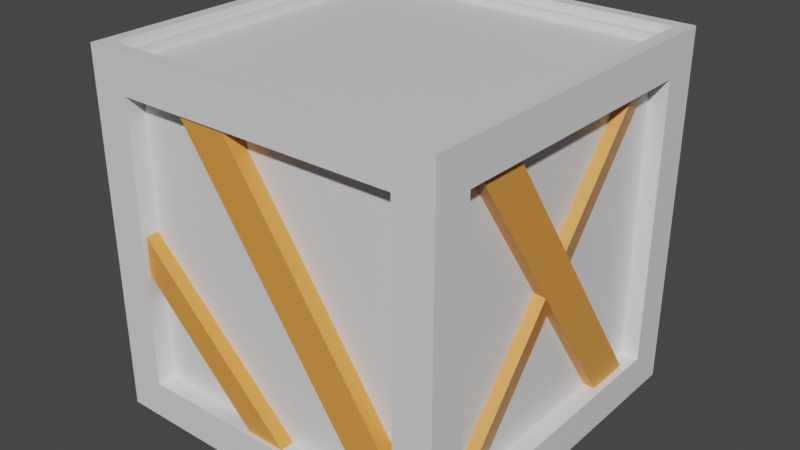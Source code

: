 # Source: Box.blend  (saved by Blender 2.91.10; exported with 4.5.12 LTS)
import bpy
from mathutils import Matrix  # noqa: F401  (used for matrix-valued properties, if any)

bpy.ops.wm.read_factory_settings(use_empty=True)
scene = bpy.context.scene
scene.name = 'Scene'

# ---- collections
col_collection = bpy.data.collections.new('Collection'); scene.collection.children.link(col_collection)

# ---- materials (node trees are filled in below, after node groups)
mat_dark_wood = bpy.data.materials.new('Dark wood')
mat_dark_wood.alpha_threshold = 0.0
mat_dark_wood.use_transparent_shadow = False
mat_dark_wood.line_color = (0.0, 0.0, 0.0, 1.0)
mat_light_wood = bpy.data.materials.new('Light wood')
mat_light_wood.use_transparent_shadow = False

# ---- material node trees
mat_dark_wood.use_nodes = True; mat_dark_wood.node_tree.nodes.clear()
_N = mat_dark_wood.node_tree.nodes; _L = mat_dark_wood.node_tree.links
n0 = _N.new('ShaderNodeOutputMaterial'); n0.name = 'Material Output'; n0.location = (300, 300)
n1 = _N.new('ShaderNodeBsdfPrincipled'); n1.name = 'Principled BSDF'; n1.location = (10, 300)
n1.distribution = 'GGX'
n1.subsurface_method = 'BURLEY'
n1.inputs[2].default_value = 0.4
n1.inputs[3].default_value = 1.45
n1.inputs[27].default_value = (0.0, 0.0, 0.0, 1.0)
n1.inputs[28].default_value = 1.0
_L.new(n1.outputs[0], n0.inputs[0])
n0.is_active_output = True
mat_light_wood.use_nodes = True; mat_light_wood.node_tree.nodes.clear()
_N = mat_light_wood.node_tree.nodes; _L = mat_light_wood.node_tree.links
n0 = _N.new('ShaderNodeBsdfPrincipled'); n0.name = 'Principled BSDF'; n0.location = (10, 300)
n0.distribution = 'GGX'
n0.subsurface_method = 'BURLEY'
n0.inputs[0].default_value = (0.8, 0.3179, 0.0602, 1.0)
n0.inputs[3].default_value = 1.45
n0.inputs[27].default_value = (0.0, 0.0, 0.0, 1.0)
n0.inputs[28].default_value = 1.0
n1 = _N.new('ShaderNodeOutputMaterial'); n1.name = 'Material Output'; n1.location = (300, 300)
_L.new(n0.outputs[0], n1.inputs[0])
n1.is_active_output = True

# ---- world
world_world = bpy.data.worlds.new('World'); scene.world = world_world
world_world.use_nodes = True; world_world.node_tree.nodes.clear()
_N = world_world.node_tree.nodes; _L = world_world.node_tree.links
n0 = _N.new('ShaderNodeOutputWorld'); n0.name = 'World Output'; n0.location = (300, 300)
n1 = _N.new('ShaderNodeBackground'); n1.name = 'Background'; n1.location = (10, 300)
n1.inputs[0].default_value = (0.05088, 0.05088, 0.05088, 1.0)
_L.new(n1.outputs[0], n0.inputs[0])
n0.is_active_output = True
world_world.color = (0.05088, 0.05088, 0.05088)
world_world.use_sun_shadow = False
world_world.sun_shadow_jitter_overblur = 0.0

# ---- meshes
me_cube = bpy.data.meshes.new('Cube')
me_cube.from_pydata([(0.9244, 0.9244, 1.0), (1.0, 0.7878, -0.7878), (0.9244, -0.9244, 1.0), (1.0, -1.0, -1.0), (-0.9244, 0.9244, 1.0), (-1.0, 0.7878, -0.7878), (-0.9244, -0.9244, 1.0), (-1.0, -0.7878, -0.7878), (-1.0, 1.0, -1.0), (-1.0, -1.0, -1.0), (1.0, 1.0, -1.0), (1.0, -0.7878, 0.7878), (-1.0, -0.7878, 0.7878), (1.0, 0.7878, 0.7878), (1.0, -0.7878, -0.7878), (-1.0, 0.7878, 0.7878), (0.7878, 1.0, 0.7878), (0.7878, 1.0, -0.7878), (-0.7878, -1.0, -0.7878), (-0.7878, -1.0, 0.7878), (0.7878, -1.0, 0.7878), (0.7878, -1.0, -0.7878), (-0.7878, 1.0, 0.7878), (-0.7878, 1.0, -0.7878), (1.0, 1.0, 1.0), (1.0, 1.0, -1.0), (-1.0, -1.0, -1.0), (-1.0, -1.0, 1.0), (1.0, -1.0, 1.0), (1.0, -1.0, -1.0), (-1.0, 1.0, 1.0), (-1.0, 1.0, -1.0), (1.0, 1.0, 1.0), (1.0, 1.0, -1.0), (-1.0, -1.0, -1.0), (-1.0, -1.0, 1.0), (1.0, -1.0, 1.0), (1.0, -1.0, -1.0), (-1.0, 1.0, 1.0), (-1.0, 1.0, -1.0), (0.7878, 1.0, 0.7878), (0.7878, 1.0, -0.7878), (-0.7878, -1.0, -0.7878), (-0.7878, -1.0, 0.7878), (0.7878, -1.0, 0.7878), (0.7878, -1.0, -0.7878), (-0.7878, 1.0, 0.7878), (-0.7878, 1.0, -0.7878), (1.0, 0.7878, 0.7878), (1.0, 0.7878, -0.7878), (-1.0, -0.7878, -0.7878), (-1.0, -0.7878, 0.7878), (1.0, -0.7878, 0.7878), (1.0, -0.7878, -0.7878), (-1.0, 0.7878, 0.7878), (-1.0, 0.7878, -0.7878), (0.7878, 1.0, 0.7878), (0.7878, 1.0, -0.7878), (-0.7878, -1.0, -0.7878), (-0.7878, -1.0, 0.7878), (0.7878, -1.0, 0.7878), (0.7878, -1.0, -0.7878), (-0.7878, 1.0, 0.7878), (-0.7878, 1.0, -0.7878), (1.0, 0.7878, 0.7878), (1.0, 0.7878, -0.7878), (-1.0, -0.7878, -0.7878), (-1.0, -0.7878, 0.7878), (1.0, -0.7878, 0.7878), (1.0, -0.7878, -0.7878), (-1.0, 0.7878, 0.7878), (-1.0, 0.7878, -0.7878), (0.9, 0.7878, 0.7878), (0.9, 0.7878, -0.7878), (0.9, -0.7878, 0.7878), (0.9, -0.7878, -0.7878), (0.7878, 1.0, 0.7878), (0.7878, 1.0, -0.7878), (-0.7878, -1.0, -0.7878), (-0.7878, -1.0, 0.7878), (0.7878, -1.0, 0.7878), (0.7878, -1.0, -0.7878), (-0.7878, 1.0, 0.7878), (-0.7878, 1.0, -0.7878), (-1.0, -0.7878, -0.7878), (-1.0, -0.7878, 0.7878), (-1.0, 0.7878, 0.7878), (-1.0, 0.7878, -0.7878), (-0.9, -0.7878, -0.7878), (-0.9, -0.7878, 0.7878), (-0.9, 0.7878, 0.7878), (-0.9, 0.7878, -0.7878), (0.7878, 0.9, 0.7878), (0.7878, 0.9, -0.7878), (-0.7878, 0.9, 0.7878), (-0.7878, 0.9, -0.7878), (-0.7878, -0.9, -0.7878), (-0.7878, -0.9, 0.7878), (0.7878, -0.9, 0.7878), (0.7878, -0.9, -0.7878), (1.0, -1.0, 1.0), (-1.0, -1.0, 1.0), (1.0, 1.0, 1.0), (-1.0, 1.0, 1.0), (0.8665, -0.8665, 0.9582), (-0.8665, -0.8665, 0.9582), (0.8665, 0.8665, 0.9582), (-0.8665, 0.8665, 0.9582), (0.9244, -0.9244, 0.9582), (-0.9244, -0.9244, 0.9582), (0.9244, 0.9244, 0.9582), (-0.9244, 0.9244, 0.9582), (0.8665, -0.8665, 0.92), (-0.8665, -0.8665, 0.92), (0.8665, 0.8665, 0.92), (-0.8665, 0.8665, 0.92), (-0.8793, 0.6933, -0.82), (-0.8793, -0.5119, 0.944), (-0.8793, 0.5119, -0.944), (-0.8793, -0.6933, 0.82), (-0.9614, 0.6933, -0.82), (-0.9614, -0.5119, 0.944), (-0.9614, 0.5119, -0.944), (-0.9614, -0.6933, 0.82), (-0.9188, 0.9528, -0.497), (-0.9183, -0.8226, 0.6914), (-0.8564, 0.8356, -0.672), (-0.8559, -0.9398, 0.5163), (-0.9975, 0.9398, -0.5163), (-0.9971, -0.8356, 0.672), (-0.9351, 0.8226, -0.6914), (-0.9347, -0.9528, 0.497), (0.8966, -0.5846, -0.9017), (0.8971, 0.7659, 0.7537), (0.959, -0.7479, -0.7685), (0.9595, 0.6027, 0.8869), (0.8178, -0.6027, -0.8869), (0.8183, 0.7479, 0.7685), (0.8802, -0.7659, -0.7537), (0.8807, 0.5846, 0.9017), (0.9607, 0.6933, -0.82), (0.9607, -0.5119, 0.944), (0.9607, 0.5119, -0.944), (0.9607, -0.6933, 0.82), (0.8785, 0.6933, -0.82), (0.8785, -0.5119, 0.944), (0.8785, 0.5119, -0.944), (0.8785, -0.6933, 0.82), (0.9337, 0.9133, -0.82), (-0.2715, 0.9044, 0.944), (0.7523, 0.9119, -0.944), (-0.4529, 0.903, 0.82), (0.9331, 0.9954, -0.82), (-0.2721, 0.9865, 0.944), (0.7517, 0.9941, -0.944), (-0.4535, 0.9852, 0.82), (-0.4837, 0.9126, 0.8693), (-0.1234, 0.905, -0.9124), (-0.2696, 0.9113, 0.9126), (0.09076, 0.9037, -0.8691), (-0.4832, 0.9948, 0.8691), (-0.1228, 0.9872, -0.9126), (-0.269, 0.9934, 0.9124), (0.09131, 0.9858, -0.8693), (-0.9263, -0.9715, -0.02016), (0.01511, -0.977, -0.9337), (-0.8197, -0.9725, 0.08971), (0.1217, -0.9779, -0.8239), (-0.9257, -0.8894, -0.02004), (0.0157, -0.8949, -0.9336), (-0.8191, -0.8903, 0.08984), (0.1223, -0.8958, -0.8238), (0.9337, -0.978, -0.82), (-0.2715, -0.9869, 0.944), (0.7523, -0.9794, -0.944), (-0.4529, -0.9883, 0.82), (0.9331, -0.8959, -0.82), (-0.2721, -0.9048, 0.944), (0.7517, -0.8972, -0.944), (-0.4535, -0.9061, 0.82)], [], [(4, 6, 109, 111), (14, 1, 49, 53), (16, 17, 41, 40), (8, 10, 3, 9), (22, 16, 40, 46), (12, 15, 54, 51), (26, 31, 8, 9), (31, 25, 10, 8), (27, 28, 100, 101), (28, 24, 102, 100), (29, 26, 9, 3), (30, 27, 101, 103), (24, 30, 103, 102), (25, 29, 3, 10), (32, 33, 25, 24), (35, 34, 26, 27), (37, 36, 28, 29), (39, 38, 30, 31), (34, 39, 31, 26), (36, 32, 24, 28), (38, 35, 27, 30), (33, 37, 29, 25), (17, 16, 24, 25), (18, 19, 27, 26), (20, 21, 29, 28), (22, 23, 31, 30), (23, 17, 25, 31), (19, 20, 28, 27), (21, 18, 26, 29), (16, 22, 30, 24), (13, 1, 33, 32), (12, 7, 34, 35), (14, 11, 36, 37), (5, 15, 38, 39), (7, 5, 39, 34), (11, 13, 32, 36), (15, 12, 35, 38), (1, 14, 37, 33), (48, 52, 68, 64), (44, 43, 59, 60), (55, 50, 66, 71), (41, 47, 63, 57), (1, 13, 48, 49), (19, 18, 42, 43), (7, 12, 51, 50), (21, 20, 44, 45), (11, 14, 53, 52), (23, 22, 46, 47), (15, 5, 55, 54), (17, 23, 47, 41), (5, 7, 50, 55), (20, 19, 43, 44), (13, 11, 52, 48), (18, 21, 45, 42), (61, 60, 80, 81), (71, 66, 84, 87), (69, 65, 73, 75), (60, 59, 79, 80), (42, 45, 61, 58), (51, 54, 70, 67), (46, 40, 56, 62), (40, 41, 57, 56), (53, 49, 65, 69), (49, 48, 64, 65), (43, 42, 58, 59), (50, 51, 67, 66), (45, 44, 60, 61), (52, 53, 69, 68), (47, 46, 62, 63), (54, 55, 71, 70), (73, 72, 74, 75), (64, 68, 74, 72), (68, 69, 75, 74), (65, 64, 72, 73), (78, 81, 99, 96), (84, 85, 89, 88), (77, 83, 95, 93), (66, 67, 85, 84), (58, 61, 81, 78), (63, 62, 82, 83), (56, 57, 77, 76), (62, 56, 76, 82), (67, 70, 86, 85), (57, 63, 83, 77), (70, 71, 87, 86), (59, 58, 78, 79), (88, 89, 90, 91), (85, 86, 90, 89), (86, 87, 91, 90), (87, 84, 88, 91), (95, 94, 92, 93), (76, 77, 93, 92), (82, 76, 92, 94), (83, 82, 94, 95), (99, 98, 97, 96), (81, 80, 98, 99), (80, 79, 97, 98), (79, 78, 96, 97), (2, 6, 101, 100), (0, 2, 100, 102), (6, 4, 103, 101), (4, 0, 102, 103), (107, 105, 113, 115), (6, 2, 108, 109), (0, 4, 111, 110), (2, 0, 110, 108), (104, 105, 109, 108), (106, 104, 108, 110), (105, 107, 111, 109), (107, 106, 110, 111), (114, 115, 113, 112), (105, 104, 112, 113), (106, 107, 115, 114), (104, 106, 114, 112), (116, 117, 119, 118), (118, 119, 123, 122), (122, 123, 121, 120), (120, 121, 117, 116), (118, 122, 120, 116), (123, 119, 117, 121), (124, 125, 127, 126), (126, 127, 131, 130), (130, 131, 129, 128), (128, 129, 125, 124), (126, 130, 128, 124), (131, 127, 125, 129), (132, 133, 135, 134), (134, 135, 139, 138), (138, 139, 137, 136), (136, 137, 133, 132), (134, 138, 136, 132), (139, 135, 133, 137), (140, 141, 143, 142), (142, 143, 147, 146), (146, 147, 145, 144), (144, 145, 141, 140), (142, 146, 144, 140), (147, 143, 141, 145), (148, 149, 151, 150), (150, 151, 155, 154), (154, 155, 153, 152), (152, 153, 149, 148), (150, 154, 152, 148), (155, 151, 149, 153), (156, 157, 159, 158), (158, 159, 163, 162), (162, 163, 161, 160), (160, 161, 157, 156), (158, 162, 160, 156), (163, 159, 157, 161), (164, 165, 167, 166), (166, 167, 171, 170), (170, 171, 169, 168), (168, 169, 165, 164), (166, 170, 168, 164), (171, 167, 165, 169), (172, 173, 175, 174), (174, 175, 179, 178), (178, 179, 177, 176), (176, 177, 173, 172), (174, 178, 176, 172), (179, 175, 173, 177)])
me_cube.polygons.foreach_set('material_index', [0, 0, 0, 0, 0, 0, 0, 0, 0, 0, 0, 0, 0, 0, 0, 0, 0, 0, 0, 0, 0, 0, 0, 0, 0, 0, 0, 0, 0, 0, 0, 0, 0, 0, 0, 0, 0, 0, 0, 0, 0, 0, 0, 0, 0, 0, 0, 0, 0, 0, 0, 0, 0, 0, 0, 0, 0, 0, 0, 0, 0, 0, 0, 0, 0, 0, 0, 0, 0, 0, 0, 0, 0, 0, 0, 0, 0, 0, 0, 0, 0, 0, 0, 0, 0, 0, 0, 0, 0, 0, 0, 0, 0, 0, 0, 0, 0, 0, 0, 0, 0, 0, 0, 0, 0, 0, 0, 0, 0, 0, 0, 0, 0, 0, 1, 1, 1, 1, 1, 1, 1, 1, 1, 1, 1, 1, 1, 1, 1, 1, 1, 1, 1, 1, 1, 1, 1, 1, 1, 1, 1, 1, 1, 1, 1, 1, 1, 1, 1, 1, 1, 1, 1, 1, 1, 1, 1, 1, 1, 1, 1, 1])
_uv = me_cube.uv_layers.new(name='UVMap')
_uv.uv.foreach_set('vector', [0.9486, 0.0, 0.9486, 0.2585, 0.9545, 0.2585, 0.9545, 0.0, 0.5594, 0.2797, 0.5594, 0.2797, 0.5594, 0.2797, 0.5594, 0.2797, 0.5594, 0.2797, 0.5594, 0.2797, 0.5594, 0.2797, 0.5594, 0.2797, 0.5594, 0.2797, 0.2797, 0.2797, 0.2797, 0.5594, 0.5594, 0.5594, 0.5594, 0.2797, 0.5594, 0.2797, 0.5594, 0.2797, 0.5594, 0.2797, 0.5594, 0.2797, 0.5594, 0.2797, 0.5594, 0.2797, 0.5594, 0.2797, 0.5594, 0.2797, 0.5594, 0.2797, 0.5594, 0.2797, 0.5594, 0.2797, 0.5594, 0.2797, 0.5594, 0.2797, 0.5594, 0.2797, 0.5594, 0.2797, 0.5594, 0.2797, 0.5594, 0.2797, 0.5594, 0.2797, 0.5594, 0.2797, 0.5594, 0.2797, 0.5594, 0.2797, 0.5594, 0.2797, 0.5594, 0.2797, 0.5594, 0.2797, 0.5594, 0.2797, 0.5594, 0.2797, 0.5594, 0.2797, 0.5594, 0.2797, 0.5594, 0.2797, 0.5594, 0.2797, 0.5594, 0.2797, 0.5594, 0.2797, 0.5594, 0.2797, 0.5594, 0.2797, 0.5594, 0.2797, 0.5594, 0.2797, 0.5594, 0.2797, 0.5594, 0.2797, 0.5594, 0.2797, 0.5594, 0.2797, 0.5594, 0.2797, 0.5594, 0.2797, 0.5594, 0.2797, 0.5594, 0.2797, 0.5594, 0.2797, 0.5594, 0.2797, 0.5594, 0.2797, 0.5594, 0.2797, 0.5594, 0.2797, 0.5594, 0.2797, 0.5594, 0.2797, 0.5594, 0.2797, 0.5594, 0.2797, 0.5594, 0.2797, 0.5594, 0.2797, 0.5594, 0.2797, 0.5594, 0.2797, 0.5594, 0.2797, 0.5594, 0.2797, 0.5594, 0.2797, 0.5594, 0.2797, 0.5594, 0.2797, 0.5594, 0.2797, 0.5594, 0.2797, 0.5594, 0.2797, 0.5594, 0.2797, 0.5594, 0.2797, 0.5594, 0.2797, 0.5594, 0.2797, 0.5594, 0.2797, 0.5594, 0.2797, 0.25, 0.589, 0.25, 0.8094, 0.2797, 0.839, 0.2797, 0.5594, 0.5297, 0.02968, 0.5297, 0.25, 0.5594, 0.2797, 0.5594, 0.0, 0.3094, 0.25, 0.3094, 0.02968, 0.2797, 0.0, 0.2797, 0.2797, 0.02968, 0.8094, 0.02968, 0.589, 0.0, 0.5594, 0.0, 0.839, 0.02968, 0.589, 0.25, 0.589, 0.2797, 0.5594, 0.0, 0.5594, 0.5297, 0.25, 0.3094, 0.25, 0.2797, 0.2797, 0.5594, 0.2797, 0.3094, 0.02968, 0.5297, 0.02968, 0.5594, 0.0, 0.2797, 0.0, 0.25, 0.8094, 0.02968, 0.8094, 0.0, 0.839, 0.2797, 0.839, 0.02968, 0.5297, 0.02968, 0.3094, 0.0, 0.2797, 0.0, 0.5594, 0.589, 0.25, 0.589, 0.02968, 0.5594, 0.0, 0.5594, 0.2797, 0.25, 0.3094, 0.25, 0.5297, 0.2797, 0.5594, 0.2797, 0.2797, 0.8094, 0.02968, 0.8094, 0.25, 0.839, 0.2797, 0.839, 0.0, 0.589, 0.02968, 0.8094, 0.02968, 0.839, 0.0, 0.5594, 0.0, 0.25, 0.5297, 0.02968, 0.5297, 0.0, 0.5594, 0.2797, 0.5594, 0.8094, 0.25, 0.589, 0.25, 0.5594, 0.2797, 0.839, 0.2797, 0.02968, 0.3094, 0.25, 0.3094, 0.2797, 0.2797, 0.0, 0.2797, 0.5594, 0.2797, 0.5594, 0.2797, 0.5594, 0.2797, 0.5594, 0.2797, 0.5594, 0.2797, 0.5594, 0.2797, 0.5594, 0.2797, 0.5594, 0.2797, 0.5594, 0.2797, 0.5594, 0.2797, 0.5594, 0.2797, 0.5594, 0.2797, 0.5594, 0.2797, 0.5594, 0.2797, 0.5594, 0.2797, 0.5594, 0.2797, 0.5594, 0.2797, 0.5594, 0.2797, 0.5594, 0.2797, 0.5594, 0.2797, 0.5594, 0.2797, 0.5594, 0.2797, 0.5594, 0.2797, 0.5594, 0.2797, 0.5594, 0.2797, 0.5594, 0.2797, 0.5594, 0.2797, 0.5594, 0.2797, 0.5594, 0.2797, 0.5594, 0.2797, 0.5594, 0.2797, 0.5594, 0.2797, 0.5594, 0.2797, 0.5594, 0.2797, 0.5594, 0.2797, 0.5594, 0.2797, 0.5594, 0.2797, 0.5594, 0.2797, 0.5594, 0.2797, 0.5594, 0.2797, 0.5594, 0.2797, 0.5594, 0.2797, 0.5594, 0.2797, 0.5594, 0.2797, 0.5594, 0.2797, 0.5594, 0.2797, 0.5594, 0.2797, 0.5594, 0.2797, 0.5594, 0.2797, 0.5594, 0.2797, 0.5594, 0.2797, 0.5594, 0.2797, 0.5594, 0.2797, 0.5594, 0.2797, 0.5594, 0.2797, 0.5594, 0.2797, 0.5594, 0.2797, 0.5594, 0.2797, 0.5594, 0.2797, 0.5594, 0.2797, 0.5594, 0.2797, 0.5594, 0.2797, 0.5594, 0.2797, 0.5594, 0.2797, 0.5594, 0.2797, 0.5594, 0.2797, 0.5594, 0.2797, 0.5594, 0.2797, 0.5594, 0.2797, 0.5594, 0.2797, 0.5594, 0.2797, 0.5594, 0.2797, 0.9158, 0.5, 0.9158, 0.2797, 0.9018, 0.2797, 0.9018, 0.5, 0.5594, 0.2797, 0.5594, 0.2797, 0.5594, 0.2797, 0.5594, 0.2797, 0.5594, 0.2797, 0.5594, 0.2797, 0.5594, 0.2797, 0.5594, 0.2797, 0.5594, 0.2797, 0.5594, 0.2797, 0.5594, 0.2797, 0.5594, 0.2797, 0.5594, 0.2797, 0.5594, 0.2797, 0.5594, 0.2797, 0.5594, 0.2797, 0.5594, 0.2797, 0.5594, 0.2797, 0.5594, 0.2797, 0.5594, 0.2797, 0.5594, 0.2797, 0.5594, 0.2797, 0.5594, 0.2797, 0.5594, 0.2797, 0.5594, 0.2797, 0.5594, 0.2797, 0.5594, 0.2797, 0.5594, 0.2797, 0.5594, 0.2797, 0.5594, 0.2797, 0.5594, 0.2797, 0.5594, 0.2797, 0.5594, 0.2797, 0.5594, 0.2797, 0.5594, 0.2797, 0.5594, 0.2797, 0.5594, 0.2797, 0.5594, 0.2797, 0.5594, 0.2797, 0.5594, 0.2797, 0.5594, 0.2797, 0.5594, 0.2797, 0.5594, 0.2797, 0.5594, 0.2797, 0.5594, 0.2797, 0.5594, 0.2797, 0.5594, 0.2797, 0.5594, 0.2797, 0.5594, 0.2797, 0.5594, 0.2797, 0.5594, 0.2797, 0.5594, 0.2797, 0.522, 0.5594, 0.522, 0.7797, 0.7424, 0.7797, 0.7424, 0.5594, 0.8319, 0.2797, 0.8319, 0.5, 0.8459, 0.5, 0.8459, 0.2797, 0.853, 0.2203, 0.853, 0.0, 0.839, 0.0, 0.839, 0.2203, 0.8459, 0.2797, 0.8459, 0.5, 0.8598, 0.5, 0.8598, 0.2797, 0.9298, 0.2797, 0.9298, 0.5, 0.9437, 0.5, 0.9437, 0.2797, 0.8598, 0.2797, 0.8598, 0.5, 0.8738, 0.5, 0.8738, 0.2797, 0.9298, 0.5, 0.9298, 0.2797, 0.9158, 0.2797, 0.9158, 0.5, 0.5594, 0.2797, 0.5594, 0.2797, 0.5594, 0.2797, 0.5594, 0.2797, 0.5594, 0.2797, 0.5594, 0.2797, 0.5594, 0.2797, 0.5594, 0.2797, 0.5594, 0.2797, 0.5594, 0.2797, 0.5594, 0.2797, 0.5594, 0.2797, 0.5594, 0.2797, 0.5594, 0.2797, 0.5594, 0.2797, 0.5594, 0.2797, 0.5594, 0.2797, 0.5594, 0.2797, 0.5594, 0.2797, 0.5594, 0.2797, 0.5594, 0.2797, 0.5594, 0.2797, 0.5594, 0.2797, 0.5594, 0.2797, 0.5594, 0.2797, 0.5594, 0.2797, 0.5594, 0.2797, 0.5594, 0.2797, 0.5594, 0.2797, 0.5594, 0.2797, 0.5594, 0.2797, 0.5594, 0.2797, 0.5594, 0.2797, 0.5594, 0.2797, 0.5594, 0.2797, 0.5594, 0.2797, 0.7424, 0.5594, 0.7424, 0.7797, 0.9627, 0.7797, 0.9627, 0.5594, 0.867, 0.2203, 0.867, 0.0, 0.853, 0.0, 0.853, 0.2203, 0.9018, 0.5, 0.9018, 0.2797, 0.8878, 0.2797, 0.8878, 0.5, 0.895, 0.0, 0.895, 0.2203, 0.909, 0.2203, 0.909, 0.0, 0.7424, 0.7797, 0.7424, 1.0, 0.9627, 1.0, 0.9627, 0.7797, 0.895, 0.2203, 0.895, 0.0, 0.881, 0.0, 0.881, 0.2203, 0.9229, 0.2203, 0.9229, 0.0, 0.909, 0.0, 0.909, 0.2203, 0.867, 0.0, 0.867, 0.2203, 0.881, 0.2203, 0.881, 0.0, 0.522, 0.7797, 0.522, 1.0, 0.7424, 1.0, 0.7424, 0.7797, 0.8179, 0.2797, 0.8179, 0.5, 0.8319, 0.5, 0.8319, 0.2797, 0.9229, 0.0, 0.9229, 0.2203, 0.9369, 0.2203, 0.9369, 0.0, 0.8878, 0.5, 0.8878, 0.2797, 0.8738, 0.2797, 0.8738, 0.5, 0.2691, 0.2691, 0.01057, 0.2691, 0.0, 0.2797, 0.2797, 0.2797, 0.2691, 0.01057, 0.2691, 0.2691, 0.2797, 0.2797, 0.2797, 0.0, 0.01057, 0.2691, 0.01057, 0.01057, 0.0, 0.0, 0.0, 0.2797, 0.01057, 0.01057, 0.2691, 0.01057, 0.2797, 0.0, 0.0, 0.0, 0.9496, 0.2797, 0.9496, 0.522, 0.9549, 0.522, 0.9549, 0.2797, 0.9437, 0.2797, 0.9437, 0.5382, 0.9496, 0.5382, 0.9496, 0.2797, 0.9369, 0.0, 0.9369, 0.2585, 0.9428, 0.2585, 0.9428, 0.0, 0.9428, 0.0, 0.9428, 0.2585, 0.9486, 0.2585, 0.9486, 0.0, 0.8098, 0.5301, 0.5674, 0.5301, 0.5594, 0.5382, 0.8179, 0.5382, 0.8098, 0.2878, 0.8098, 0.5301, 0.8179, 0.5382, 0.8179, 0.2797, 0.5674, 0.5301, 0.5674, 0.2878, 0.5594, 0.2797, 0.5594, 0.5382, 0.5674, 0.2878, 0.8098, 0.2878, 0.8179, 0.2797, 0.5594, 0.2797, 0.522, 0.5594, 0.2797, 0.5594, 0.2797, 0.8017, 0.522, 0.8017, 0.9549, 0.2797, 0.9549, 0.522, 0.9603, 0.522, 0.9603, 0.2797, 0.9545, 0.0, 0.9545, 0.2424, 0.9598, 0.2424, 0.9598, 0.0, 0.9598, 0.0, 0.9598, 0.2424, 0.9652, 0.2424, 0.9652, 0.0, 0.375, 0.0, 0.625, 0.0, 0.625, 0.25, 0.375, 0.25, 0.375, 0.25, 0.625, 0.25, 0.625, 0.5, 0.375, 0.5, 0.375, 0.5, 0.625, 0.5, 0.625, 0.75, 0.375, 0.75, 0.375, 0.75, 0.625, 0.75, 0.625, 1.0, 0.375, 1.0, 0.125, 0.5, 0.375, 0.5, 0.375, 0.75, 0.125, 0.75, 0.625, 0.5, 0.875, 0.5, 0.875, 0.75, 0.625, 0.75, 0.375, 0.0, 0.625, 0.0, 0.625, 0.25, 0.375, 0.25, 0.375, 0.25, 0.625, 0.25, 0.625, 0.5, 0.375, 0.5, 0.375, 0.5, 0.625, 0.5, 0.625, 0.75, 0.375, 0.75, 0.375, 0.75, 0.625, 0.75, 0.625, 1.0, 0.375, 1.0, 0.125, 0.5, 0.375, 0.5, 0.375, 0.75, 0.125, 0.75, 0.625, 0.5, 0.875, 0.5, 0.875, 0.75, 0.625, 0.75, 0.375, 0.0, 0.625, 0.0, 0.625, 0.25, 0.375, 0.25, 0.375, 0.25, 0.625, 0.25, 0.625, 0.5, 0.375, 0.5, 0.375, 0.5, 0.625, 0.5, 0.625, 0.75, 0.375, 0.75, 0.375, 0.75, 0.625, 0.75, 0.625, 1.0, 0.375, 1.0, 0.125, 0.5, 0.375, 0.5, 0.375, 0.75, 0.125, 0.75, 0.625, 0.5, 0.875, 0.5, 0.875, 0.75, 0.625, 0.75, 0.375, 0.0, 0.625, 0.0, 0.625, 0.25, 0.375, 0.25, 0.375, 0.25, 0.625, 0.25, 0.625, 0.5, 0.375, 0.5, 0.375, 0.5, 0.625, 0.5, 0.625, 0.75, 0.375, 0.75, 0.375, 0.75, 0.625, 0.75, 0.625, 1.0, 0.375, 1.0, 0.125, 0.5, 0.375, 0.5, 0.375, 0.75, 0.125, 0.75, 0.625, 0.5, 0.875, 0.5, 0.875, 0.75, 0.625, 0.75, 0.375, 0.0, 0.625, 0.0, 0.625, 0.25, 0.375, 0.25, 0.375, 0.25, 0.625, 0.25, 0.625, 0.5, 0.375, 0.5, 0.375, 0.5, 0.625, 0.5, 0.625, 0.75, 0.375, 0.75, 0.375, 0.75, 0.625, 0.75, 0.625, 1.0, 0.375, 1.0, 0.125, 0.5, 0.375, 0.5, 0.375, 0.75, 0.125, 0.75, 0.625, 0.5, 0.875, 0.5, 0.875, 0.75, 0.625, 0.75, 0.375, 0.0, 0.625, 0.0, 0.625, 0.25, 0.375, 0.25, 0.375, 0.25, 0.625, 0.25, 0.625, 0.5, 0.375, 0.5, 0.375, 0.5, 0.625, 0.5, 0.625, 0.75, 0.375, 0.75, 0.375, 0.75, 0.625, 0.75, 0.625, 1.0, 0.375, 1.0, 0.125, 0.5, 0.375, 0.5, 0.375, 0.75, 0.125, 0.75, 0.625, 0.5, 0.875, 0.5, 0.875, 0.75, 0.625, 0.75, 0.375, 0.0, 0.625, 0.0, 0.625, 0.25, 0.375, 0.25, 0.375, 0.25, 0.625, 0.25, 0.625, 0.5, 0.375, 0.5, 0.375, 0.5, 0.625, 0.5, 0.625, 0.75, 0.375, 0.75, 0.375, 0.75, 0.625, 0.75, 0.625, 1.0, 0.375, 1.0, 0.125, 0.5, 0.375, 0.5, 0.375, 0.75, 0.125, 0.75, 0.625, 0.5, 0.875, 0.5, 0.875, 0.75, 0.625, 0.75, 0.375, 0.0, 0.625, 0.0, 0.625, 0.25, 0.375, 0.25, 0.375, 0.25, 0.625, 0.25, 0.625, 0.5, 0.375, 0.5, 0.375, 0.5, 0.625, 0.5, 0.625, 0.75, 0.375, 0.75, 0.375, 0.75, 0.625, 0.75, 0.625, 1.0, 0.375, 1.0, 0.125, 0.5, 0.375, 0.5, 0.375, 0.75, 0.125, 0.75, 0.625, 0.5, 0.875, 0.5, 0.875, 0.75, 0.625, 0.75])
me_cube.materials.append(mat_dark_wood)
me_cube.materials.append(mat_light_wood)
me_cube.use_remesh_preserve_volume = False
me_cube.use_remesh_preserve_attributes = False
me_cube.use_mirror_vertex_groups = False
me_cube.update()

# ---- objects
ob_box = bpy.data.objects.new('box', me_cube)

# ---- transforms, parenting, visibility, modifiers, constraints
ob_box.location = (0.0, 0.0, 0.0)
ob_box.lock_rotations_4d = False
ob_box.empty_display_type = 'ARROWS'
ob_box.lineart.crease_threshold = 0.0

# ---- collection membership
col_collection.objects.link(ob_box)

# ---- scene / render settings (as saved in the file)
scene.frame_start = 1; scene.frame_end = 250; scene.frame_set(1)
scene.render.engine = 'BLENDER_EEVEE_NEXT'
scene.cycles.use_denoising = False
scene.cycles.samples = 128
scene.cycles.sampling_pattern = 'TABULATED_SOBOL'
scene.cycles.use_adaptive_sampling = False
scene.cycles.use_light_tree = False
scene.view_settings.view_transform = 'Filmic'
bpy.context.view_layer.update()

# ---- added for rendering (the .blend has no active camera and no usable light): camera, sun
cam_auto = bpy.data.cameras.new('AutoCamera')
cam_auto.lens = 50.0
cam_auto.sensor_width = 36.0
cam_auto.clip_end = 1000.0
ob_auto_camera = bpy.data.objects.new('AutoCamera', cam_auto)
scene.collection.objects.link(ob_auto_camera)
ob_auto_camera.location = (3.20507, -3.84609, 2.56406)
ob_auto_camera.rotation_euler = (1.09748, -7.21219e-08, 0.694738)
scene.camera = ob_auto_camera
light_auto_sun = bpy.data.lights.new('AutoSun', 'SUN')
light_auto_sun.energy = 3.0
light_auto_sun.angle = 0.0523599
ob_auto_sun = bpy.data.objects.new('AutoSun', light_auto_sun)
scene.collection.objects.link(ob_auto_sun)
ob_auto_sun.rotation_euler = (0.872665, 0.174533, 0.523599)
bpy.context.view_layer.update()
